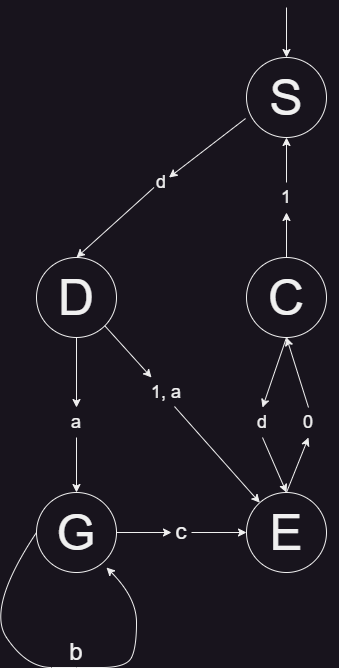

The diagram above was exported from draw.io. Its source (the exported page's mxGraphModel, read from the mxfile embedded in the PNG):
<mxGraphModel dx="839" dy="485" grid="1" gridSize="10" guides="1" tooltips="1" connect="1" arrows="1" fold="1" page="1" pageScale="1" pageWidth="827" pageHeight="1169" math="0" shadow="0">
  <root>
    <mxCell id="0" />
    <mxCell id="1" parent="0" />
    <mxCell id="1BDLR0EWNqo_DHWx4Gqi-1" value="&lt;font style=&quot;font-size: 50px;&quot;&gt;S&lt;/font&gt;" style="ellipse;whiteSpace=wrap;html=1;aspect=fixed;" vertex="1" parent="1">
      <mxGeometry x="360" y="70" width="80" height="80" as="geometry" />
    </mxCell>
    <mxCell id="1BDLR0EWNqo_DHWx4Gqi-2" value="&lt;font style=&quot;font-size: 50px;&quot;&gt;C&lt;/font&gt;" style="ellipse;whiteSpace=wrap;html=1;aspect=fixed;" vertex="1" parent="1">
      <mxGeometry x="360" y="270" width="80" height="80" as="geometry" />
    </mxCell>
    <mxCell id="1BDLR0EWNqo_DHWx4Gqi-3" value="&lt;font style=&quot;font-size: 50px;&quot;&gt;D&lt;/font&gt;" style="ellipse;whiteSpace=wrap;html=1;aspect=fixed;" vertex="1" parent="1">
      <mxGeometry x="150" y="270" width="80" height="80" as="geometry" />
    </mxCell>
    <mxCell id="1BDLR0EWNqo_DHWx4Gqi-4" value="&lt;font style=&quot;font-size: 50px;&quot;&gt;E&lt;/font&gt;" style="ellipse;whiteSpace=wrap;html=1;aspect=fixed;" vertex="1" parent="1">
      <mxGeometry x="360" y="505" width="80" height="80" as="geometry" />
    </mxCell>
    <mxCell id="1BDLR0EWNqo_DHWx4Gqi-5" value="&lt;font style=&quot;font-size: 50px;&quot;&gt;G&lt;/font&gt;" style="ellipse;whiteSpace=wrap;html=1;aspect=fixed;" vertex="1" parent="1">
      <mxGeometry x="150" y="505" width="80" height="80" as="geometry" />
    </mxCell>
    <mxCell id="1BDLR0EWNqo_DHWx4Gqi-9" value="" style="endArrow=classic;html=1;rounded=0;entryX=0.5;entryY=0;entryDx=0;entryDy=0;" edge="1" parent="1" target="1BDLR0EWNqo_DHWx4Gqi-1">
      <mxGeometry width="50" height="50" relative="1" as="geometry">
        <mxPoint x="400" y="20" as="sourcePoint" />
        <mxPoint x="340" y="30" as="targetPoint" />
      </mxGeometry>
    </mxCell>
    <mxCell id="1BDLR0EWNqo_DHWx4Gqi-13" value="" style="endArrow=classic;html=1;rounded=0;entryX=0.5;entryY=1;entryDx=0;entryDy=0;exitX=0.5;exitY=0;exitDx=0;exitDy=0;" edge="1" parent="1" source="1BDLR0EWNqo_DHWx4Gqi-15" target="1BDLR0EWNqo_DHWx4Gqi-1">
      <mxGeometry width="50" height="50" relative="1" as="geometry">
        <mxPoint x="364" y="220" as="sourcePoint" />
        <mxPoint x="414" y="170" as="targetPoint" />
      </mxGeometry>
    </mxCell>
    <mxCell id="1BDLR0EWNqo_DHWx4Gqi-14" value="" style="endArrow=classic;html=1;rounded=0;entryX=0.5;entryY=1;entryDx=0;entryDy=0;exitX=0.5;exitY=0;exitDx=0;exitDy=0;" edge="1" parent="1" source="1BDLR0EWNqo_DHWx4Gqi-2" target="1BDLR0EWNqo_DHWx4Gqi-15">
      <mxGeometry width="50" height="50" relative="1" as="geometry">
        <mxPoint x="400" y="270" as="sourcePoint" />
        <mxPoint x="400" y="150" as="targetPoint" />
      </mxGeometry>
    </mxCell>
    <mxCell id="1BDLR0EWNqo_DHWx4Gqi-15" value="&lt;font style=&quot;font-size: 18px;&quot;&gt;1&lt;/font&gt;" style="text;html=1;strokeColor=none;fillColor=none;align=center;verticalAlign=middle;whiteSpace=wrap;rounded=0;" vertex="1" parent="1">
      <mxGeometry x="370" y="195" width="60" height="30" as="geometry" />
    </mxCell>
    <mxCell id="1BDLR0EWNqo_DHWx4Gqi-16" value="" style="endArrow=classic;html=1;rounded=0;exitX=0.5;exitY=0;exitDx=0;exitDy=0;entryX=0.5;entryY=0;entryDx=0;entryDy=0;" edge="1" parent="1" target="1BDLR0EWNqo_DHWx4Gqi-18">
      <mxGeometry width="50" height="50" relative="1" as="geometry">
        <mxPoint x="400" y="350" as="sourcePoint" />
        <mxPoint x="364" y="430" as="targetPoint" />
      </mxGeometry>
    </mxCell>
    <mxCell id="1BDLR0EWNqo_DHWx4Gqi-17" value="" style="endArrow=classic;html=1;rounded=0;exitX=0.5;exitY=1;exitDx=0;exitDy=0;entryX=0.5;entryY=0;entryDx=0;entryDy=0;" edge="1" parent="1" target="1BDLR0EWNqo_DHWx4Gqi-4" source="1BDLR0EWNqo_DHWx4Gqi-18">
      <mxGeometry width="50" height="50" relative="1" as="geometry">
        <mxPoint x="400" y="360" as="sourcePoint" />
        <mxPoint x="400" y="500" as="targetPoint" />
      </mxGeometry>
    </mxCell>
    <mxCell id="1BDLR0EWNqo_DHWx4Gqi-18" value="&lt;font style=&quot;font-size: 18px;&quot;&gt;d&lt;/font&gt;" style="text;html=1;strokeColor=none;fillColor=none;align=center;verticalAlign=middle;whiteSpace=wrap;rounded=0;direction=east;" vertex="1" parent="1">
      <mxGeometry x="346" y="420" width="60" height="30" as="geometry" />
    </mxCell>
    <mxCell id="1BDLR0EWNqo_DHWx4Gqi-19" value="" style="endArrow=classic;html=1;rounded=0;exitX=0.5;exitY=0;exitDx=0;exitDy=0;entryX=0.5;entryY=1;entryDx=0;entryDy=0;" edge="1" parent="1" target="1BDLR0EWNqo_DHWx4Gqi-2" source="1BDLR0EWNqo_DHWx4Gqi-21">
      <mxGeometry width="50" height="50" relative="1" as="geometry">
        <mxPoint x="424" y="430" as="sourcePoint" />
        <mxPoint x="460" y="350" as="targetPoint" />
      </mxGeometry>
    </mxCell>
    <mxCell id="1BDLR0EWNqo_DHWx4Gqi-20" value="" style="endArrow=classic;html=1;rounded=0;entryX=0.5;entryY=1;entryDx=0;entryDy=0;exitX=0.5;exitY=0;exitDx=0;exitDy=0;" edge="1" parent="1" source="1BDLR0EWNqo_DHWx4Gqi-4" target="1BDLR0EWNqo_DHWx4Gqi-21">
      <mxGeometry width="50" height="50" relative="1" as="geometry">
        <mxPoint x="460" y="505" as="sourcePoint" />
        <mxPoint x="460" y="360" as="targetPoint" />
      </mxGeometry>
    </mxCell>
    <mxCell id="1BDLR0EWNqo_DHWx4Gqi-21" value="&lt;font style=&quot;font-size: 18px;&quot;&gt;0&lt;/font&gt;" style="text;html=1;strokeColor=none;fillColor=none;align=center;verticalAlign=middle;whiteSpace=wrap;rounded=0;direction=east;" vertex="1" parent="1">
      <mxGeometry x="392" y="420" width="60" height="30" as="geometry" />
    </mxCell>
    <mxCell id="1BDLR0EWNqo_DHWx4Gqi-23" value="" style="endArrow=classic;html=1;rounded=0;exitX=-0.012;exitY=0.763;exitDx=0;exitDy=0;entryX=0.75;entryY=0;entryDx=0;entryDy=0;exitPerimeter=0;" edge="1" parent="1" target="1BDLR0EWNqo_DHWx4Gqi-25" source="1BDLR0EWNqo_DHWx4Gqi-1">
      <mxGeometry width="50" height="50" relative="1" as="geometry">
        <mxPoint x="280" y="130" as="sourcePoint" />
        <mxPoint x="244" y="210" as="targetPoint" />
      </mxGeometry>
    </mxCell>
    <mxCell id="1BDLR0EWNqo_DHWx4Gqi-24" value="" style="endArrow=classic;html=1;rounded=0;exitX=0.25;exitY=1;exitDx=0;exitDy=0;entryX=0.5;entryY=0;entryDx=0;entryDy=0;" edge="1" parent="1" source="1BDLR0EWNqo_DHWx4Gqi-25" target="1BDLR0EWNqo_DHWx4Gqi-3">
      <mxGeometry width="50" height="50" relative="1" as="geometry">
        <mxPoint x="280" y="140" as="sourcePoint" />
        <mxPoint x="280" y="285" as="targetPoint" />
      </mxGeometry>
    </mxCell>
    <mxCell id="1BDLR0EWNqo_DHWx4Gqi-25" value="&lt;font style=&quot;font-size: 18px;&quot;&gt;d&lt;/font&gt;" style="text;html=1;strokeColor=none;fillColor=none;align=center;verticalAlign=middle;whiteSpace=wrap;rounded=0;direction=east;" vertex="1" parent="1">
      <mxGeometry x="260" y="190" width="30" height="10" as="geometry" />
    </mxCell>
    <mxCell id="1BDLR0EWNqo_DHWx4Gqi-29" value="" style="endArrow=classic;html=1;rounded=0;exitX=0.5;exitY=1;exitDx=0;exitDy=0;entryX=0.5;entryY=0;entryDx=0;entryDy=0;" edge="1" parent="1" target="1BDLR0EWNqo_DHWx4Gqi-31" source="1BDLR0EWNqo_DHWx4Gqi-3">
      <mxGeometry width="50" height="50" relative="1" as="geometry">
        <mxPoint x="190" y="350" as="sourcePoint" />
        <mxPoint x="154" y="430" as="targetPoint" />
      </mxGeometry>
    </mxCell>
    <mxCell id="1BDLR0EWNqo_DHWx4Gqi-30" value="" style="endArrow=classic;html=1;rounded=0;exitX=0.5;exitY=1;exitDx=0;exitDy=0;entryX=0.5;entryY=0;entryDx=0;entryDy=0;" edge="1" parent="1" source="1BDLR0EWNqo_DHWx4Gqi-31" target="1BDLR0EWNqo_DHWx4Gqi-5">
      <mxGeometry width="50" height="50" relative="1" as="geometry">
        <mxPoint x="190" y="360" as="sourcePoint" />
        <mxPoint x="190" y="505" as="targetPoint" />
      </mxGeometry>
    </mxCell>
    <mxCell id="1BDLR0EWNqo_DHWx4Gqi-31" value="&lt;font style=&quot;font-size: 18px;&quot;&gt;a&lt;/font&gt;" style="text;html=1;strokeColor=none;fillColor=none;align=center;verticalAlign=middle;whiteSpace=wrap;rounded=0;direction=east;" vertex="1" parent="1">
      <mxGeometry x="160" y="420" width="60" height="30" as="geometry" />
    </mxCell>
    <mxCell id="1BDLR0EWNqo_DHWx4Gqi-32" value="" style="endArrow=classic;html=1;rounded=0;exitX=1;exitY=0.5;exitDx=0;exitDy=0;entryX=0;entryY=0.5;entryDx=0;entryDy=0;" edge="1" parent="1" source="1BDLR0EWNqo_DHWx4Gqi-34" target="1BDLR0EWNqo_DHWx4Gqi-4">
      <mxGeometry width="50" height="50" relative="1" as="geometry">
        <mxPoint x="280" y="570" as="sourcePoint" />
        <mxPoint x="330" y="520" as="targetPoint" />
      </mxGeometry>
    </mxCell>
    <mxCell id="1BDLR0EWNqo_DHWx4Gqi-33" value="" style="endArrow=classic;html=1;rounded=0;exitX=1;exitY=0.5;exitDx=0;exitDy=0;entryX=0;entryY=0.5;entryDx=0;entryDy=0;" edge="1" parent="1" source="1BDLR0EWNqo_DHWx4Gqi-5" target="1BDLR0EWNqo_DHWx4Gqi-34">
      <mxGeometry width="50" height="50" relative="1" as="geometry">
        <mxPoint x="230" y="545" as="sourcePoint" />
        <mxPoint x="360" y="545" as="targetPoint" />
      </mxGeometry>
    </mxCell>
    <mxCell id="1BDLR0EWNqo_DHWx4Gqi-34" value="c" style="text;html=1;strokeColor=none;fillColor=none;align=center;verticalAlign=middle;whiteSpace=wrap;rounded=0;fontSize=22;" vertex="1" parent="1">
      <mxGeometry x="285" y="537.5" width="20" height="15" as="geometry" />
    </mxCell>
    <mxCell id="1BDLR0EWNqo_DHWx4Gqi-35" value="" style="endArrow=classic;html=1;rounded=0;exitX=1;exitY=1;exitDx=0;exitDy=0;entryX=0.25;entryY=0;entryDx=0;entryDy=0;" edge="1" parent="1" target="1BDLR0EWNqo_DHWx4Gqi-37" source="1BDLR0EWNqo_DHWx4Gqi-3">
      <mxGeometry width="50" height="50" relative="1" as="geometry">
        <mxPoint x="270" y="320" as="sourcePoint" />
        <mxPoint x="234" y="400" as="targetPoint" />
      </mxGeometry>
    </mxCell>
    <mxCell id="1BDLR0EWNqo_DHWx4Gqi-36" value="" style="endArrow=classic;html=1;rounded=0;exitX=0.633;exitY=0.967;exitDx=0;exitDy=0;exitPerimeter=0;" edge="1" parent="1" source="1BDLR0EWNqo_DHWx4Gqi-37" target="1BDLR0EWNqo_DHWx4Gqi-4">
      <mxGeometry width="50" height="50" relative="1" as="geometry">
        <mxPoint x="270" y="330" as="sourcePoint" />
        <mxPoint x="270" y="475" as="targetPoint" />
      </mxGeometry>
    </mxCell>
    <mxCell id="1BDLR0EWNqo_DHWx4Gqi-37" value="&lt;font style=&quot;font-size: 18px;&quot;&gt;1, a&lt;/font&gt;" style="text;html=1;strokeColor=none;fillColor=none;align=center;verticalAlign=middle;whiteSpace=wrap;rounded=0;direction=east;" vertex="1" parent="1">
      <mxGeometry x="250" y="390" width="60" height="30" as="geometry" />
    </mxCell>
    <mxCell id="1BDLR0EWNqo_DHWx4Gqi-39" value="" style="curved=1;endArrow=classic;html=1;rounded=0;entryX=0.875;entryY=0.938;entryDx=0;entryDy=0;entryPerimeter=0;exitX=0;exitY=0.5;exitDx=0;exitDy=0;" edge="1" parent="1" source="1BDLR0EWNqo_DHWx4Gqi-5" target="1BDLR0EWNqo_DHWx4Gqi-5">
      <mxGeometry width="50" height="50" relative="1" as="geometry">
        <mxPoint x="140" y="720" as="sourcePoint" />
        <mxPoint x="100" y="600" as="targetPoint" />
        <Array as="points">
          <mxPoint x="100" y="620" />
          <mxPoint x="140" y="680" />
          <mxPoint x="190" y="680" />
          <mxPoint x="240" y="680" />
          <mxPoint x="250" y="660" />
          <mxPoint x="250" y="610" />
        </Array>
      </mxGeometry>
    </mxCell>
    <mxCell id="1BDLR0EWNqo_DHWx4Gqi-42" value="b" style="text;html=1;strokeColor=none;fillColor=none;align=center;verticalAlign=middle;whiteSpace=wrap;rounded=0;fontSize=24;" vertex="1" parent="1">
      <mxGeometry x="160" y="650" width="60" height="30" as="geometry" />
    </mxCell>
  </root>
</mxGraphModel>